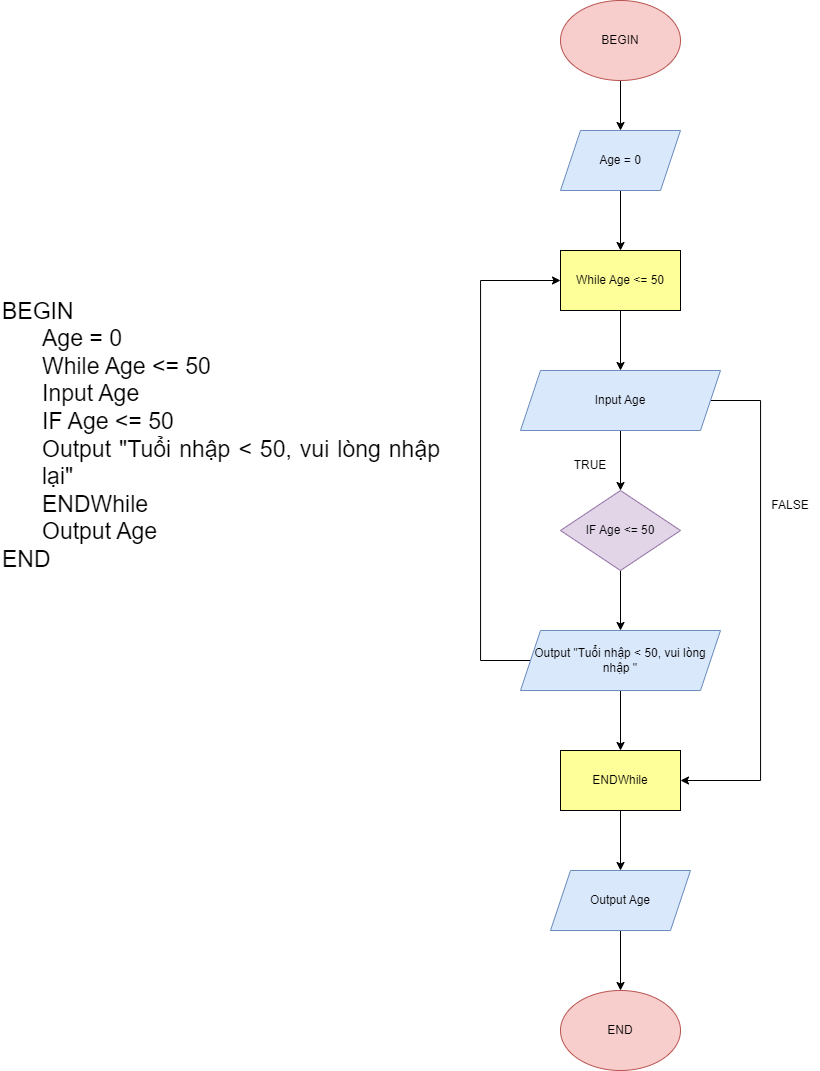

The diagram above was exported from draw.io. Its source (the exported page's mxGraphModel, read from the mxfile embedded in the PNG):
<mxGraphModel dx="1235" dy="674" grid="1" gridSize="10" guides="1" tooltips="1" connect="1" arrows="1" fold="1" page="1" pageScale="1" pageWidth="3300" pageHeight="4681" math="0" shadow="0">
  <root>
    <mxCell id="WIyWlLk6GJQsqaUBKTNV-0" />
    <mxCell id="WIyWlLk6GJQsqaUBKTNV-1" parent="WIyWlLk6GJQsqaUBKTNV-0" />
    <mxCell id="XXkGnm3m5s6z9sx6Xphd-6" value="" style="edgeStyle=orthogonalEdgeStyle;rounded=0;orthogonalLoop=1;jettySize=auto;html=1;" edge="1" parent="WIyWlLk6GJQsqaUBKTNV-1" source="XXkGnm3m5s6z9sx6Xphd-0" target="XXkGnm3m5s6z9sx6Xphd-1">
      <mxGeometry relative="1" as="geometry" />
    </mxCell>
    <mxCell id="XXkGnm3m5s6z9sx6Xphd-0" value="BEGIN" style="ellipse;whiteSpace=wrap;html=1;fillColor=#f8cecc;strokeColor=#b85450;" vertex="1" parent="WIyWlLk6GJQsqaUBKTNV-1">
      <mxGeometry x="800" y="40" width="120" height="80" as="geometry" />
    </mxCell>
    <mxCell id="XXkGnm3m5s6z9sx6Xphd-7" value="" style="edgeStyle=orthogonalEdgeStyle;rounded=0;orthogonalLoop=1;jettySize=auto;html=1;" edge="1" parent="WIyWlLk6GJQsqaUBKTNV-1" source="XXkGnm3m5s6z9sx6Xphd-1" target="XXkGnm3m5s6z9sx6Xphd-2">
      <mxGeometry relative="1" as="geometry" />
    </mxCell>
    <mxCell id="XXkGnm3m5s6z9sx6Xphd-1" value="Age = 0" style="shape=parallelogram;perimeter=parallelogramPerimeter;whiteSpace=wrap;html=1;fixedSize=1;fillColor=#dae8fc;strokeColor=#6c8ebf;" vertex="1" parent="WIyWlLk6GJQsqaUBKTNV-1">
      <mxGeometry x="800" y="170" width="120" height="60" as="geometry" />
    </mxCell>
    <mxCell id="XXkGnm3m5s6z9sx6Xphd-8" value="" style="edgeStyle=orthogonalEdgeStyle;rounded=0;orthogonalLoop=1;jettySize=auto;html=1;" edge="1" parent="WIyWlLk6GJQsqaUBKTNV-1" source="XXkGnm3m5s6z9sx6Xphd-2" target="XXkGnm3m5s6z9sx6Xphd-3">
      <mxGeometry relative="1" as="geometry" />
    </mxCell>
    <mxCell id="XXkGnm3m5s6z9sx6Xphd-2" value="While Age &amp;lt;= 50" style="rounded=0;whiteSpace=wrap;html=1;fillColor=#FFFF99;" vertex="1" parent="WIyWlLk6GJQsqaUBKTNV-1">
      <mxGeometry x="800" y="290" width="120" height="60" as="geometry" />
    </mxCell>
    <mxCell id="XXkGnm3m5s6z9sx6Xphd-9" value="" style="edgeStyle=orthogonalEdgeStyle;rounded=0;orthogonalLoop=1;jettySize=auto;html=1;" edge="1" parent="WIyWlLk6GJQsqaUBKTNV-1" source="XXkGnm3m5s6z9sx6Xphd-3" target="XXkGnm3m5s6z9sx6Xphd-4">
      <mxGeometry relative="1" as="geometry" />
    </mxCell>
    <mxCell id="XXkGnm3m5s6z9sx6Xphd-18" style="edgeStyle=orthogonalEdgeStyle;rounded=0;orthogonalLoop=1;jettySize=auto;html=1;entryX=1;entryY=0.5;entryDx=0;entryDy=0;" edge="1" parent="WIyWlLk6GJQsqaUBKTNV-1" source="XXkGnm3m5s6z9sx6Xphd-3" target="XXkGnm3m5s6z9sx6Xphd-11">
      <mxGeometry relative="1" as="geometry">
        <Array as="points">
          <mxPoint x="1000" y="440" />
          <mxPoint x="1000" y="820" />
        </Array>
      </mxGeometry>
    </mxCell>
    <mxCell id="XXkGnm3m5s6z9sx6Xphd-3" value="Input Age" style="shape=parallelogram;perimeter=parallelogramPerimeter;whiteSpace=wrap;html=1;fixedSize=1;fillColor=#dae8fc;strokeColor=#6c8ebf;" vertex="1" parent="WIyWlLk6GJQsqaUBKTNV-1">
      <mxGeometry x="760" y="410" width="200" height="60" as="geometry" />
    </mxCell>
    <mxCell id="XXkGnm3m5s6z9sx6Xphd-10" value="" style="edgeStyle=orthogonalEdgeStyle;rounded=0;orthogonalLoop=1;jettySize=auto;html=1;" edge="1" parent="WIyWlLk6GJQsqaUBKTNV-1" source="XXkGnm3m5s6z9sx6Xphd-4" target="XXkGnm3m5s6z9sx6Xphd-5">
      <mxGeometry relative="1" as="geometry" />
    </mxCell>
    <mxCell id="XXkGnm3m5s6z9sx6Xphd-4" value="IF Age &amp;lt;= 50" style="rhombus;whiteSpace=wrap;html=1;fillColor=#e1d5e7;strokeColor=#9673a6;" vertex="1" parent="WIyWlLk6GJQsqaUBKTNV-1">
      <mxGeometry x="800" y="530" width="120" height="80" as="geometry" />
    </mxCell>
    <mxCell id="XXkGnm3m5s6z9sx6Xphd-14" value="" style="edgeStyle=orthogonalEdgeStyle;rounded=0;orthogonalLoop=1;jettySize=auto;html=1;" edge="1" parent="WIyWlLk6GJQsqaUBKTNV-1" source="XXkGnm3m5s6z9sx6Xphd-5" target="XXkGnm3m5s6z9sx6Xphd-11">
      <mxGeometry relative="1" as="geometry" />
    </mxCell>
    <mxCell id="XXkGnm3m5s6z9sx6Xphd-17" style="edgeStyle=orthogonalEdgeStyle;rounded=0;orthogonalLoop=1;jettySize=auto;html=1;entryX=0;entryY=0.5;entryDx=0;entryDy=0;" edge="1" parent="WIyWlLk6GJQsqaUBKTNV-1" source="XXkGnm3m5s6z9sx6Xphd-5" target="XXkGnm3m5s6z9sx6Xphd-2">
      <mxGeometry relative="1" as="geometry">
        <Array as="points">
          <mxPoint x="720" y="700" />
          <mxPoint x="720" y="320" />
        </Array>
      </mxGeometry>
    </mxCell>
    <mxCell id="XXkGnm3m5s6z9sx6Xphd-5" value="Output &quot;Tuổi nhập &amp;lt; 50, vui lòng nhập &quot;" style="shape=parallelogram;perimeter=parallelogramPerimeter;whiteSpace=wrap;html=1;fixedSize=1;fillColor=#dae8fc;strokeColor=#6c8ebf;" vertex="1" parent="WIyWlLk6GJQsqaUBKTNV-1">
      <mxGeometry x="760" y="670" width="200" height="60" as="geometry" />
    </mxCell>
    <mxCell id="XXkGnm3m5s6z9sx6Xphd-15" value="" style="edgeStyle=orthogonalEdgeStyle;rounded=0;orthogonalLoop=1;jettySize=auto;html=1;" edge="1" parent="WIyWlLk6GJQsqaUBKTNV-1" source="XXkGnm3m5s6z9sx6Xphd-11" target="XXkGnm3m5s6z9sx6Xphd-12">
      <mxGeometry relative="1" as="geometry" />
    </mxCell>
    <mxCell id="XXkGnm3m5s6z9sx6Xphd-11" value="ENDWhile" style="rounded=0;whiteSpace=wrap;html=1;fillColor=#FFFF99;" vertex="1" parent="WIyWlLk6GJQsqaUBKTNV-1">
      <mxGeometry x="800" y="790" width="120" height="60" as="geometry" />
    </mxCell>
    <mxCell id="XXkGnm3m5s6z9sx6Xphd-16" value="" style="edgeStyle=orthogonalEdgeStyle;rounded=0;orthogonalLoop=1;jettySize=auto;html=1;" edge="1" parent="WIyWlLk6GJQsqaUBKTNV-1" source="XXkGnm3m5s6z9sx6Xphd-12" target="XXkGnm3m5s6z9sx6Xphd-13">
      <mxGeometry relative="1" as="geometry" />
    </mxCell>
    <mxCell id="XXkGnm3m5s6z9sx6Xphd-12" value="Output Age" style="shape=parallelogram;perimeter=parallelogramPerimeter;whiteSpace=wrap;html=1;fixedSize=1;fillColor=#dae8fc;strokeColor=#6c8ebf;" vertex="1" parent="WIyWlLk6GJQsqaUBKTNV-1">
      <mxGeometry x="790" y="910" width="140" height="60" as="geometry" />
    </mxCell>
    <mxCell id="XXkGnm3m5s6z9sx6Xphd-13" value="END" style="ellipse;whiteSpace=wrap;html=1;fillColor=#f8cecc;strokeColor=#b85450;" vertex="1" parent="WIyWlLk6GJQsqaUBKTNV-1">
      <mxGeometry x="800" y="1030" width="120" height="80" as="geometry" />
    </mxCell>
    <mxCell id="XXkGnm3m5s6z9sx6Xphd-19" value="TRUE" style="text;html=1;strokeColor=none;fillColor=none;align=center;verticalAlign=middle;whiteSpace=wrap;rounded=0;" vertex="1" parent="WIyWlLk6GJQsqaUBKTNV-1">
      <mxGeometry x="800" y="490" width="60" height="30" as="geometry" />
    </mxCell>
    <mxCell id="XXkGnm3m5s6z9sx6Xphd-20" value="FALSE" style="text;html=1;strokeColor=none;fillColor=none;align=center;verticalAlign=middle;whiteSpace=wrap;rounded=0;" vertex="1" parent="WIyWlLk6GJQsqaUBKTNV-1">
      <mxGeometry x="1000" y="530" width="60" height="30" as="geometry" />
    </mxCell>
    <mxCell id="XXkGnm3m5s6z9sx6Xphd-21" value="&lt;div style=&quot;text-align: justify;&quot;&gt;&lt;span style=&quot;font-size: 23px;&quot;&gt;BEGIN&lt;/span&gt;&lt;/div&gt;&lt;blockquote style=&quot;margin: 0 0 0 40px; border: none; padding: 0px;&quot;&gt;&lt;div style=&quot;text-align: justify;&quot;&gt;&lt;span style=&quot;font-size: 23px;&quot;&gt;Age = 0&lt;/span&gt;&lt;/div&gt;&lt;div style=&quot;text-align: justify;&quot;&gt;&lt;span style=&quot;font-size: 23px;&quot;&gt;While Age &amp;lt;= 50&lt;/span&gt;&lt;/div&gt;&lt;div style=&quot;text-align: justify;&quot;&gt;&lt;span style=&quot;font-size: 23px;&quot;&gt;Input Age&lt;/span&gt;&lt;/div&gt;&lt;div style=&quot;text-align: justify;&quot;&gt;&lt;span style=&quot;font-size: 23px;&quot;&gt;IF Age &amp;lt;= 50&lt;/span&gt;&lt;/div&gt;&lt;div style=&quot;text-align: justify;&quot;&gt;&lt;span style=&quot;font-size: 23px;&quot;&gt;Output &quot;Tuổi nhập &amp;lt; 50, vui lòng nhập lại&quot;&lt;/span&gt;&lt;/div&gt;&lt;div style=&quot;text-align: justify;&quot;&gt;&lt;span style=&quot;font-size: 23px;&quot;&gt;ENDWhile&lt;/span&gt;&lt;/div&gt;&lt;div style=&quot;text-align: justify;&quot;&gt;&lt;span style=&quot;font-size: 23px;&quot;&gt;Output Age&lt;/span&gt;&lt;/div&gt;&lt;/blockquote&gt;&lt;div style=&quot;text-align: justify;&quot;&gt;&lt;span style=&quot;font-size: 23px;&quot;&gt;END&lt;/span&gt;&lt;/div&gt;" style="text;html=1;strokeColor=none;fillColor=none;align=left;verticalAlign=middle;whiteSpace=wrap;rounded=0;" vertex="1" parent="WIyWlLk6GJQsqaUBKTNV-1">
      <mxGeometry x="240" y="280" width="440" height="390" as="geometry" />
    </mxCell>
  </root>
</mxGraphModel>